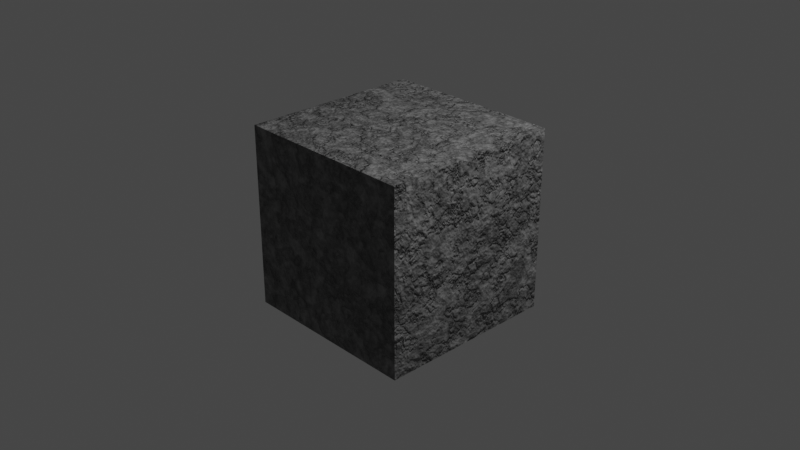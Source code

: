 # Source: Stone.blend  (saved by Blender 3.3.6; exported with 4.5.12 LTS)
import bpy
from mathutils import Matrix  # noqa: F401  (used for matrix-valued properties, if any)

bpy.ops.wm.read_factory_settings(use_empty=True)
scene = bpy.context.scene
scene.name = 'Scene'

# ---- collections
col_collection = bpy.data.collections.new('Collection'); scene.collection.children.link(col_collection)

# ---- materials (node trees are filled in below, after node groups)
mat_material = bpy.data.materials.new('Material')
mat_material.alpha_threshold = 0.0
mat_material.use_transparent_shadow = False
mat_material.roughness = 0.5
mat_material.line_color = (0.0, 0.0, 0.0, 1.0)

# ---- material node trees
mat_material.use_nodes = True; mat_material.node_tree.nodes.clear()
_N = mat_material.node_tree.nodes; _L = mat_material.node_tree.links
n0 = _N.new('ShaderNodeTexCoord'); n0.name = 'Texture Coordinate'; n0.location = (-684, 207)
n1 = _N.new('ShaderNodeValToRGB'); n1.name = 'ColorRamp'; n1.location = (-24, 280)
while len(n1.color_ramp.elements) > 1: n1.color_ramp.elements.remove(n1.color_ramp.elements[-1])
n1.color_ramp.elements[0].position = 0.0; n1.color_ramp.elements[0].color = (0.2623, 0.2623, 0.2623, 1.0)
_e = n1.color_ramp.elements.new(1.0); _e.color = (0.0331, 0.0331, 0.0331, 1.0)
n2 = _N.new('ShaderNodeTexNoise'); n2.name = 'Noise Texture'; n2.location = (-464, 201)
n2.inputs[3].default_value = 15.0
n2.inputs[4].default_value = 0.55
n3 = _N.new('ShaderNodeTexVoronoi'); n3.name = 'Voronoi Texture'; n3.location = (-244, 247)
n4 = _N.new('ShaderNodeMix'); n4.name = 'Mix'; n4.location = (296, 281)
n4.data_type = 'RGBA'
n4.blend_type = 'DARKEN'
n4.inputs[0].default_value = 0.3
n5 = _N.new('ShaderNodeOutputMaterial'); n5.name = 'Material Output'; n5.location = (1426, 305)
n5.hide = True
n6 = _N.new('ShaderNodeValToRGB'); n6.name = 'ColorRamp.001'; n6.location = (567, 218)
while len(n6.color_ramp.elements) > 1: n6.color_ramp.elements.remove(n6.color_ramp.elements[-1])
n6.color_ramp.elements[0].position = 0.0; n6.color_ramp.elements[0].color = (0.3847, 0.3847, 0.3847, 1.0)
_e = n6.color_ramp.elements.new(1.0); _e.color = (1.0, 1.0, 1.0, 1.0)
n7 = _N.new('ShaderNodeValToRGB'); n7.name = 'ColorRamp.002'; n7.location = (56, -146)
while len(n7.color_ramp.elements) > 1: n7.color_ramp.elements.remove(n7.color_ramp.elements[-1])
n7.color_ramp.elements[0].position = 0.0; n7.color_ramp.elements[0].color = (0.0, 0.0, 0.0, 1.0)
_e = n7.color_ramp.elements.new(0.04545); _e.color = (1.0, 1.0, 1.0, 1.0)
n8 = _N.new('ShaderNodeTexNoise'); n8.name = 'Noise Texture.001'; n8.location = (-468, -91)
n8.inputs[2].default_value = 3.0
n8.inputs[3].default_value = 15.0
n8.inputs[4].default_value = 0.55
n9 = _N.new('ShaderNodeTexVoronoi'); n9.name = 'Voronoi Texture.001'; n9.location = (-248, -45)
n9.feature = 'DISTANCE_TO_EDGE'
n9.inputs[2].default_value = 2.0
n10 = _N.new('ShaderNodeTexNoise'); n10.name = 'Noise Texture.002'; n10.location = (-469, -397)
n10.inputs[2].default_value = 6.3
n10.inputs[3].default_value = 15.0
n10.inputs[4].default_value = 0.55
n11 = _N.new('ShaderNodeTexVoronoi'); n11.name = 'Voronoi Texture.002'; n11.location = (-249, -351)
n11.feature = 'DISTANCE_TO_EDGE'
n11.inputs[2].default_value = 2.0
n12 = _N.new('ShaderNodeBump'); n12.name = 'Bump.001'; n12.location = (399, -122)
n12.inputs[0].default_value = 0.35
n12.inputs[1].default_value = 1.0
n12.inputs[2].default_value = 1.0
n13 = _N.new('ShaderNodeBump'); n13.name = 'Bump'; n13.location = (576, -81)
n13.inputs[0].default_value = 0.25
n13.inputs[1].default_value = 1.0
n13.inputs[2].default_value = 1.0
n14 = _N.new('ShaderNodeBump'); n14.name = 'Bump.002'; n14.location = (796, -49)
n14.inputs[0].default_value = 0.2
n14.inputs[1].default_value = 1.0
n14.inputs[2].default_value = 1.0
n15 = _N.new('ShaderNodeBsdfPrincipled'); n15.name = 'Principled BSDF'; n15.location = (1016, 457)
n15.distribution = 'GGX'
n15.subsurface_method = 'RANDOM_WALK_SKIN'
n15.inputs[3].default_value = 1.45
n15.inputs[27].default_value = (0.0, 0.0, 0.0, 1.0)
n15.inputs[28].default_value = 1.0
_L.new(n2.outputs[1], n3.inputs[0])
_L.new(n0.outputs[3], n2.inputs[0])
_L.new(n4.outputs[2], n15.inputs[0])
_L.new(n3.outputs[0], n1.inputs[0])
_L.new(n8.outputs[1], n9.inputs[0])
_L.new(n0.outputs[3], n8.inputs[0])
_L.new(n1.outputs[0], n4.inputs[6])
_L.new(n9.outputs[0], n4.inputs[7])
_L.new(n6.outputs[0], n15.inputs[2])
_L.new(n4.outputs[2], n6.inputs[0])
_L.new(n14.outputs[0], n15.inputs[5])
_L.new(n4.outputs[2], n13.inputs[3])
_L.new(n7.outputs[0], n12.inputs[3])
_L.new(n12.outputs[0], n13.inputs[4])
_L.new(n9.outputs[0], n7.inputs[0])
_L.new(n0.outputs[3], n10.inputs[0])
_L.new(n10.outputs[1], n11.inputs[8])
_L.new(n13.outputs[0], n14.inputs[4])
_L.new(n11.outputs[0], n14.inputs[3])
_L.new(n15.outputs[0], n5.inputs[0])
n5.is_active_output = True

# ---- world
world_world = bpy.data.worlds.new('World'); scene.world = world_world
world_world.use_nodes = True; world_world.node_tree.nodes.clear()
_N = world_world.node_tree.nodes; _L = world_world.node_tree.links
n0 = _N.new('ShaderNodeOutputWorld'); n0.name = 'World Output'; n0.location = (300, 300)
n1 = _N.new('ShaderNodeBackground'); n1.name = 'Background'; n1.location = (10, 300)
n1.inputs[0].default_value = (0.05088, 0.05088, 0.05088, 1.0)
_L.new(n1.outputs[0], n0.inputs[0])
n0.is_active_output = True
world_world.color = (0.05088, 0.05088, 0.05088)
world_world.use_sun_shadow = False
world_world.sun_shadow_jitter_overblur = 0.0

# ---- cameras
cam_camera = bpy.data.cameras.new('Camera')
cam_camera.clip_end = 100.0
cam_camera.ortho_scale = 7.314

# ---- lights
light_light = bpy.data.lights.new('Light', 'POINT')
light_light.transmission_factor = 0.0
light_light.energy = 1000.0
light_light.shadow_soft_size = 0.1
light_light.shadow_maximum_resolution = 0.006
light_light.use_absolute_resolution = True

# ---- meshes
me_cube = bpy.data.meshes.new('Cube')
me_cube.from_pydata([(1.0, 1.0, 1.0), (1.0, 1.0, -1.0), (1.0, -1.0, 1.0), (1.0, -1.0, -1.0), (-1.0, 1.0, 1.0), (-1.0, 1.0, -1.0), (-1.0, -1.0, 1.0), (-1.0, -1.0, -1.0)], [], [(0, 4, 6, 2), (3, 2, 6, 7), (7, 6, 4, 5), (5, 1, 3, 7), (1, 0, 2, 3), (5, 4, 0, 1)])
_uv = me_cube.uv_layers.new(name='UVMap')
_uv.uv.foreach_set('vector', [0.625, 0.5, 0.875, 0.5, 0.875, 0.75, 0.625, 0.75, 0.375, 0.75, 0.625, 0.75, 0.625, 1.0, 0.375, 1.0, 0.375, 0.0, 0.625, 0.0, 0.625, 0.25, 0.375, 0.25, 0.125, 0.5, 0.375, 0.5, 0.375, 0.75, 0.125, 0.75, 0.375, 0.5, 0.625, 0.5, 0.625, 0.75, 0.375, 0.75, 0.375, 0.25, 0.625, 0.25, 0.625, 0.5, 0.375, 0.5])
me_cube.materials.append(mat_material)
me_cube.use_mirror_vertex_groups = False
me_cube.update()

# ---- objects
ob_cube = bpy.data.objects.new('Cube', me_cube)
ob_light = bpy.data.objects.new('Light', light_light)
ob_camera = bpy.data.objects.new('Camera', cam_camera)

# ---- transforms, parenting, visibility, modifiers, constraints
ob_cube.location = (0.0, 0.0, 0.0)
ob_cube.lock_rotations_4d = False
ob_cube.empty_display_type = 'ARROWS'
ob_cube.lineart.crease_threshold = 0.0
ob_light.location = (4.076, 1.005, 5.904)
ob_light.rotation_euler = (0.6503, 0.05522, 1.866)
ob_light.lock_rotations_4d = False
ob_light.empty_display_type = 'ARROWS'
ob_light.color = (0.0, 0.0, 0.0, 0.0)
ob_light.lineart.crease_threshold = 0.0
ob_camera.location = (7.359, -6.926, 4.958)
ob_camera.rotation_euler = (1.109, 0.0, 0.8149)
ob_camera.lock_rotations_4d = False
ob_camera.empty_display_type = 'ARROWS'
ob_camera.color = (0.0, 0.0, 0.0, 0.0)
ob_camera.display_type = 'WIRE'
ob_camera.lineart.crease_threshold = 0.0

# ---- collection membership
col_collection.objects.link(ob_cube)
col_collection.objects.link(ob_light)
col_collection.objects.link(ob_camera)

# ---- scene / render settings (as saved in the file)
scene.camera = ob_camera
scene.frame_start = 1; scene.frame_end = 250; scene.frame_set(1)
scene.render.engine = 'BLENDER_EEVEE_NEXT'
scene.cycles.preview_pause = True
scene.cycles.sampling_pattern = 'TABULATED_SOBOL'
scene.cycles.use_light_tree = False
scene.view_settings.view_transform = 'Filmic'
bpy.context.view_layer.update()

